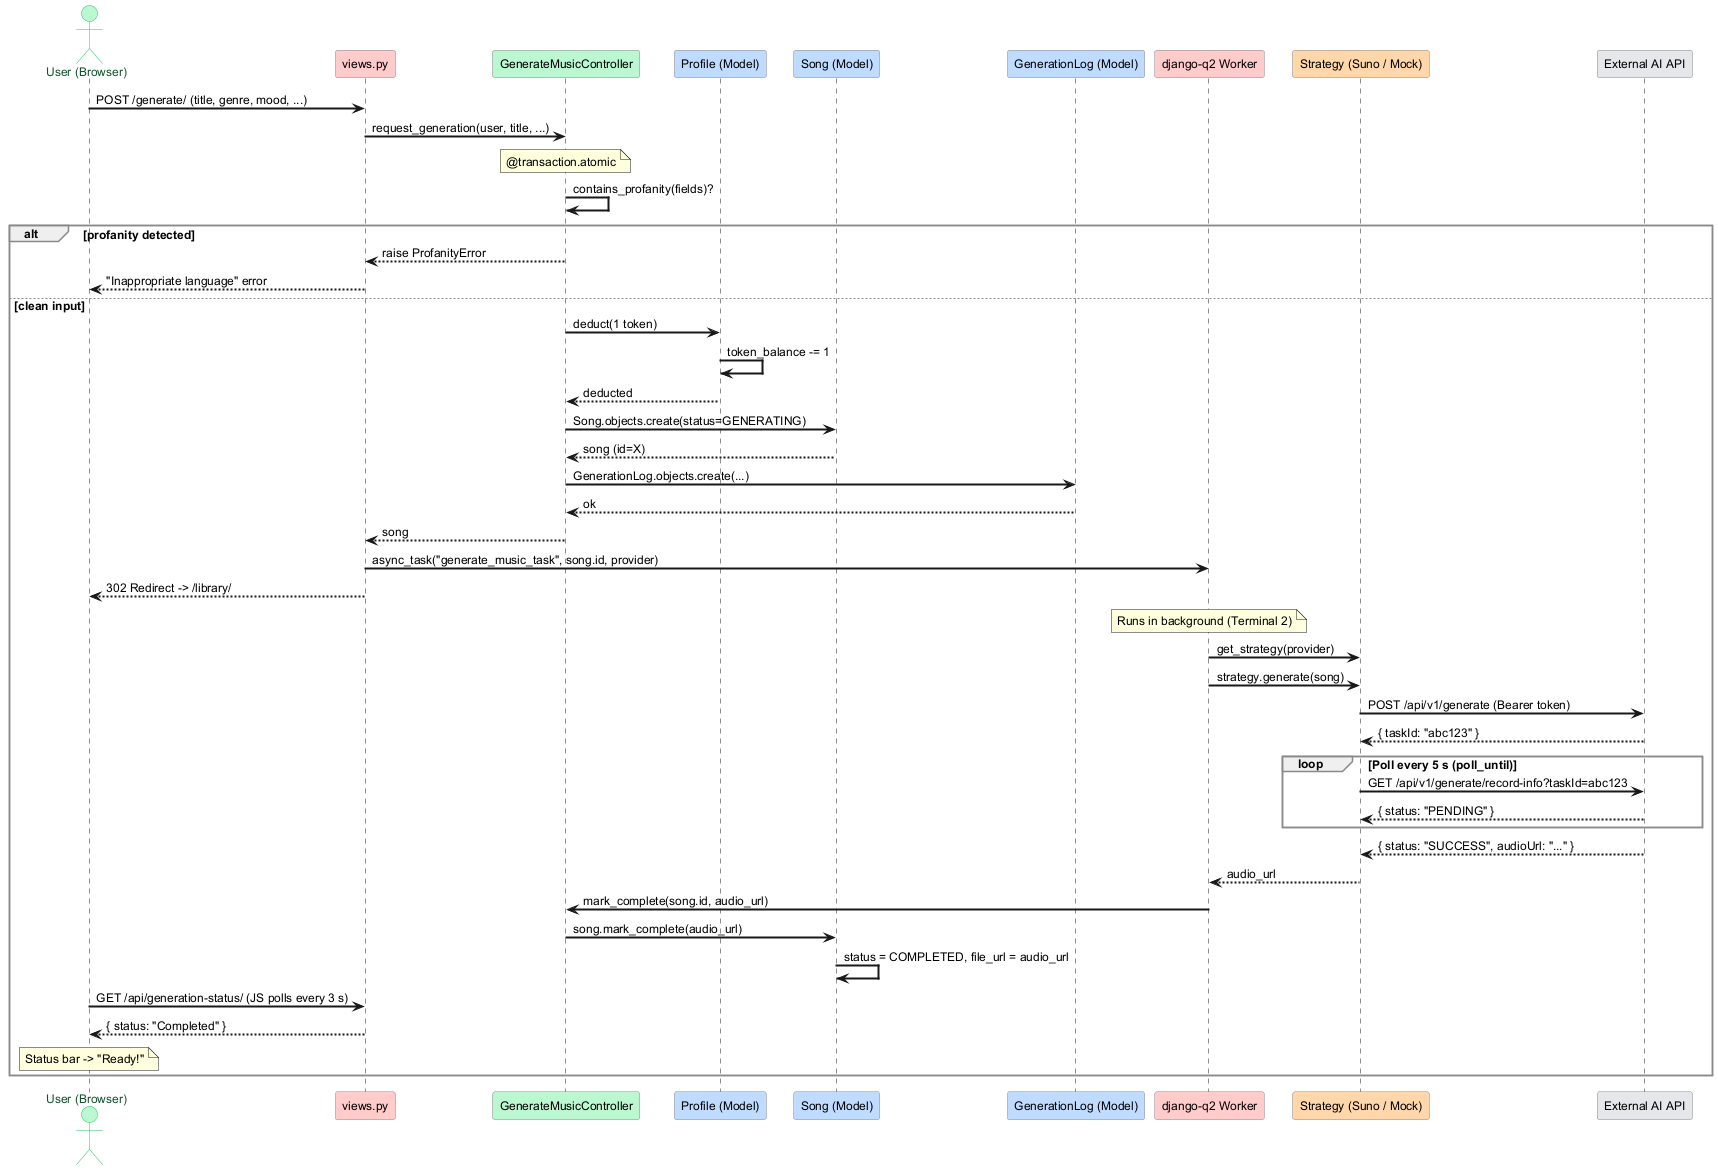

The diagram above was rendered by PlantUML. Its source (embedded in the PNG):
@startuml UC01_Happy_Path
skinparam sequenceArrowThickness 2
skinparam sequenceGroupBorderColor #888888
skinparam defaultFontName Arial
skinparam defaultFontSize 12
' Colour legend:
'   Actor / User  — Green  (#bbf7d0 / #22c55e)  — Controller layer colour
'   View Layer    — Red    (#fecaca / #ef4444)
'   Controller    — Green  (#bbf7d0 / #22c55e)
'   Model Layer   — Blue   (#bfdbfe / #3b82f6)
'   Service Layer — Orange (#fed7aa / #f97316)
'   External API  — Gray   (#e5e7eb / #9ca3af)

skinparam actor {
    BackgroundColor #bbf7d0
    BorderColor #22c55e
    FontColor #14532d
}
skinparam participant {
    BackgroundColor #FFFFFF
    BorderColor #888888
}

actor "User (Browser)" as User
participant "views.py" as View #fecaca
participant "GenerateMusicController" as Ctrl #bbf7d0
participant "Profile (Model)" as Profile #bfdbfe
participant "Song (Model)" as Song #bfdbfe
participant "GenerationLog (Model)" as Log #bfdbfe
participant "django-q2 Worker" as Queue #fecaca
participant "Strategy (Suno / Mock)" as Strategy #fed7aa
participant "External AI API" as API #e5e7eb

User -> View : POST /generate/ (title, genre, mood, ...)
View -> Ctrl : request_generation(user, title, ...)

note over Ctrl : @transaction.atomic

Ctrl -> Ctrl : contains_profanity(fields)?

alt profanity detected
    Ctrl --> View : raise ProfanityError
    View --> User : "Inappropriate language" error
else clean input
    Ctrl -> Profile : deduct(1 token)
    Profile -> Profile : token_balance -= 1
    Profile --> Ctrl : deducted
    Ctrl -> Song : Song.objects.create(status=GENERATING)
    Song --> Ctrl : song (id=X)
    Ctrl -> Log : GenerationLog.objects.create(...)
    Log --> Ctrl : ok
    Ctrl --> View : song
    View -> Queue : async_task("generate_music_task", song.id, provider)
    View --> User : 302 Redirect -> /library/

    note over Queue : Runs in background (Terminal 2)

    Queue -> Strategy : get_strategy(provider)
    Queue -> Strategy : strategy.generate(song)
    Strategy -> API : POST /api/v1/generate (Bearer token)
    API --> Strategy : { taskId: "abc123" }

    loop Poll every 5 s (poll_until)
        Strategy -> API : GET /api/v1/generate/record-info?taskId=abc123
        API --> Strategy : { status: "PENDING" }
    end

    API --> Strategy : { status: "SUCCESS", audioUrl: "..." }
    Strategy --> Queue : audio_url
    Queue -> Ctrl : mark_complete(song.id, audio_url)
    Ctrl -> Song : song.mark_complete(audio_url)
    Song -> Song : status = COMPLETED, file_url = audio_url

    User -> View : GET /api/generation-status/ (JS polls every 3 s)
    View --> User : { status: "Completed" }
    note over User : Status bar -> "Ready!"
end

@enduml